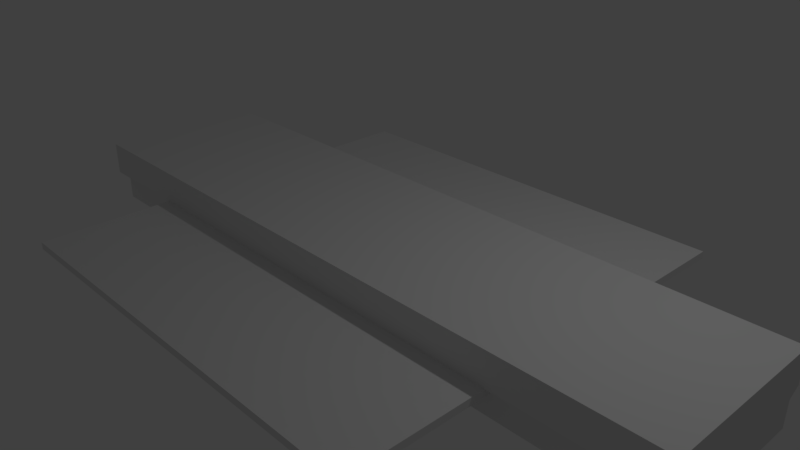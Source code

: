# Source: straight_block.blend  (saved by Blender 2.79.0; exported with 4.5.12 LTS)
import bpy
from mathutils import Matrix  # noqa: F401  (used for matrix-valued properties, if any)

bpy.ops.wm.read_factory_settings(use_empty=True)
scene = bpy.context.scene
scene.name = 'Scene'

# ---- collections
col_collection_1 = bpy.data.collections.new('Collection 1'); scene.collection.children.link(col_collection_1)

# ---- materials (node trees are filled in below, after node groups)
mat_material = bpy.data.materials.new('Material')
mat_material.alpha_threshold = 0.0
mat_material.use_transparent_shadow = False
mat_material.roughness = 0.5
mat_material.line_color = (0.0, 0.0, 0.0, 1.0)

# ---- material node trees

# ---- world
world_world = bpy.data.worlds.new('World'); scene.world = world_world
world_world.color = (0.05088, 0.05088, 0.05088)
world_world.use_sun_shadow = False
world_world.sun_shadow_jitter_overblur = 0.0
world_world.cycles.sampling_method = 'MANUAL'

# ---- cameras
cam_camera = bpy.data.cameras.new('Camera')
cam_camera.clip_end = 100.0
cam_camera.lens = 35.0
cam_camera.sensor_width = 32.0
cam_camera.sensor_height = 18.0
cam_camera.ortho_scale = 7.314
cam_camera.dof.focus_distance = 0.0
cam_camera.dof.aperture_fstop = 128.0

# ---- lights
light_lamp = bpy.data.lights.new('Lamp', 'POINT')
light_lamp.transmission_factor = 0.0
light_lamp.cutoff_distance = 30.0
light_lamp.energy = 100.0
light_lamp.shadow_buffer_clip_start = 1.001
light_lamp.shadow_soft_size = 0.1
light_lamp.shadow_maximum_resolution = 0.006
light_lamp.use_absolute_resolution = True

# ---- meshes
me_cube_001 = bpy.data.meshes.new('Cube.001')
me_cube_001.from_pydata([(1.0, -1.0, 0.0), (1.0, -1.15, 0.1), (1.0, 1.0, 0.0), (1.0, 1.15, 0.1), (-8.527, 1.15, 0.1), (-8.527, 1.0, 0.0), (-8.527, -1.0, 0.0), (-8.527, -1.15, 0.1), (1.0, 1.15, 0.5534), (1.0, -1.15, 0.5534), (-8.527, 1.15, 0.5534), (-8.527, -1.15, 0.5534), (1.0, -1.0, -0.3561), (1.0, 1.0, -0.3561), (-8.527, -1.0, -0.3561), (-8.527, 1.0, -0.3561)], [], [(2, 0, 1, 3), (5, 4, 7, 6), (1, 7, 11, 9), (2, 3, 4, 5), (1, 0, 6, 7), (6, 0, 12, 14), (8, 9, 11, 10), (7, 4, 10, 11), (3, 1, 9, 8), (4, 3, 8, 10), (12, 13, 15, 14), (5, 6, 14, 15), (0, 2, 13, 12), (2, 5, 15, 13)])
me_cube_001.use_remesh_preserve_volume = False
me_cube_001.use_remesh_preserve_attributes = False
me_cube_001.use_mirror_vertex_groups = False
me_cube_001.update()
me_cube = bpy.data.meshes.new('Cube')
me_cube.from_pydata([(1.0, 1.0, 0.0), (1.0, -1.0, 0.0), (-1.0, -1.0, 0.0), (-1.0, 1.0, 0.0), (1.0, 1.0, 0.1), (1.0, -1.0, 0.1), (-1.0, -1.0, 0.1), (-1.0, 1.0, 0.1), (-1.0, 0.3833, 0.1), (1.0, 0.3833, 0.1), (1.0, -0.3333, 0.0), (-1.0, -0.3333, 0.0), (-1.0, -0.3833, 0.1), (1.0, -0.3833, 0.1), (1.0, 0.3333, 0.0), (-1.0, 0.3333, 0.0)], [], [(0, 14, 15, 3), (4, 7, 8, 9), (0, 4, 9, 14), (1, 5, 6, 2), (2, 6, 12, 11), (4, 0, 3, 7), (10, 13, 5, 1), (13, 12, 6, 5), (15, 8, 7, 3), (11, 10, 1, 2), (8, 15, 14, 9), (13, 12, 11, 10)])
me_cube.materials.append(mat_material)
me_cube.use_remesh_preserve_volume = False
me_cube.use_remesh_preserve_attributes = False
me_cube.use_mirror_vertex_groups = False
me_cube.update()

# ---- objects
ob_cube_001 = bpy.data.objects.new('Cube.001', me_cube_001)
ob_cube = bpy.data.objects.new('Cube', me_cube)
ob_lamp = bpy.data.objects.new('Lamp', light_lamp)
ob_camera = bpy.data.objects.new('Camera', cam_camera)

# ---- transforms, parenting, visibility, modifiers, constraints
ob_cube_001.location = (4.074, 0.0, 0.0)
ob_cube_001.lineart.crease_threshold = 0.0
ob_cube.location = (0.0, 0.0, 0.0)
ob_cube.scale = (3.0, 3.0, 1.0)
ob_cube.lock_rotations_4d = False
ob_cube.empty_display_type = 'ARROWS'
ob_cube.lineart.crease_threshold = 0.0
ob_lamp.location = (4.076, 1.005, 5.904)
ob_lamp.rotation_euler = (0.6503, 0.05522, 1.866)
ob_lamp.lock_rotations_4d = False
ob_lamp.empty_display_type = 'ARROWS'
ob_lamp.color = (0.0, 0.0, 0.0, 0.0)
ob_lamp.lineart.crease_threshold = 0.0
ob_camera.location = (7.481, -6.508, 5.344)
ob_camera.rotation_euler = (1.109, 0.0, 0.8149)
ob_camera.lock_rotations_4d = False
ob_camera.empty_display_type = 'ARROWS'
ob_camera.color = (0.0, 0.0, 0.0, 0.0)
ob_camera.display_type = 'WIRE'
ob_camera.lineart.crease_threshold = 0.0

# ---- collection membership
col_collection_1.objects.link(ob_cube_001)
col_collection_1.objects.link(ob_cube)
col_collection_1.objects.link(ob_lamp)
col_collection_1.objects.link(ob_camera)

# ---- scene / render settings (as saved in the file)
scene.camera = ob_camera
scene.frame_start = 1; scene.frame_end = 250; scene.frame_set(1)
scene.render.engine = 'BLENDER_EEVEE_NEXT'
scene.render.resolution_percentage = 50
scene.render.dither_intensity = 0.0
scene.cycles.use_denoising = False
scene.cycles.samples = 128
scene.cycles.sampling_pattern = 'TABULATED_SOBOL'
scene.cycles.use_adaptive_sampling = False
scene.cycles.use_light_tree = False
scene.cycles.blur_glossy = 0.0
scene.cycles.sample_clamp_indirect = 0.0
scene.view_settings.view_transform = 'Standard'
bpy.context.view_layer.update()
